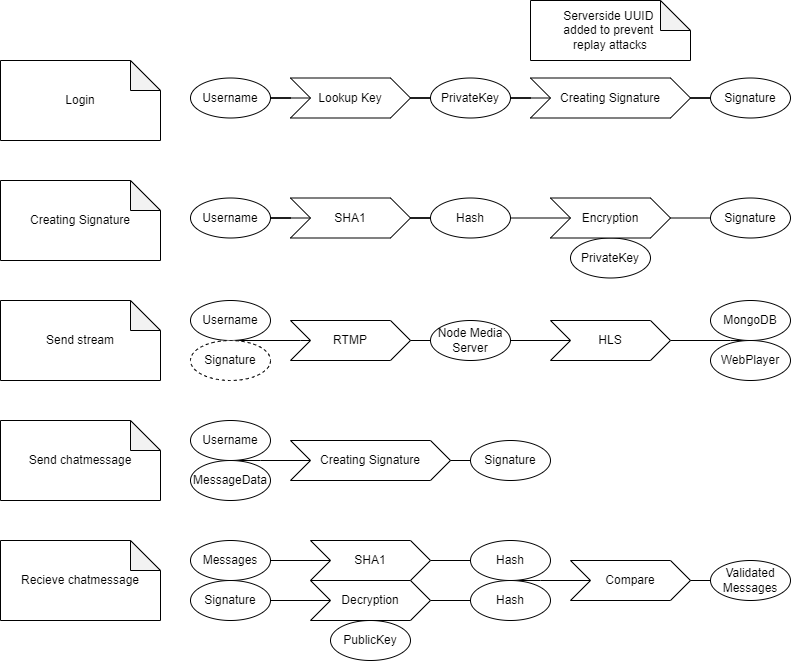

The diagram above was exported from draw.io. Its source (the exported page's mxGraphModel, read from the mxfile embedded in the PNG):
<mxGraphModel dx="1865" dy="641" grid="1" gridSize="10" guides="1" tooltips="1" connect="1" arrows="1" fold="1" page="1" pageScale="1" pageWidth="827" pageHeight="1169" math="0" shadow="0">
  <root>
    <mxCell id="0" />
    <mxCell id="1" parent="0" />
    <mxCell id="0zcmXN2JisJYaoflPuIt-8" style="edgeStyle=orthogonalEdgeStyle;rounded=0;orthogonalLoop=1;jettySize=auto;html=1;entryX=0;entryY=0.5;entryDx=0;entryDy=0;endArrow=none;endFill=0;" parent="1" source="0zcmXN2JisJYaoflPuIt-1" target="0zcmXN2JisJYaoflPuIt-6" edge="1">
      <mxGeometry relative="1" as="geometry" />
    </mxCell>
    <mxCell id="0zcmXN2JisJYaoflPuIt-1" value="Username" style="ellipse;whiteSpace=wrap;html=1;" parent="1" vertex="1">
      <mxGeometry x="120" y="497.5" width="80" height="40" as="geometry" />
    </mxCell>
    <mxCell id="0zcmXN2JisJYaoflPuIt-2" value="Signature" style="ellipse;whiteSpace=wrap;html=1;" parent="1" vertex="1">
      <mxGeometry x="640" y="497.5" width="80" height="40" as="geometry" />
    </mxCell>
    <mxCell id="0zcmXN2JisJYaoflPuIt-10" style="edgeStyle=orthogonalEdgeStyle;rounded=0;orthogonalLoop=1;jettySize=auto;html=1;endArrow=none;endFill=0;" parent="1" source="0zcmXN2JisJYaoflPuIt-3" target="0zcmXN2JisJYaoflPuIt-7" edge="1">
      <mxGeometry relative="1" as="geometry" />
    </mxCell>
    <mxCell id="0zcmXN2JisJYaoflPuIt-3" value="Hash" style="ellipse;whiteSpace=wrap;html=1;" parent="1" vertex="1">
      <mxGeometry x="360" y="497.5" width="80" height="40" as="geometry" />
    </mxCell>
    <mxCell id="0zcmXN2JisJYaoflPuIt-5" value="PrivateKey" style="ellipse;whiteSpace=wrap;html=1;" parent="1" vertex="1">
      <mxGeometry x="500" y="537.5" width="80" height="40" as="geometry" />
    </mxCell>
    <mxCell id="0zcmXN2JisJYaoflPuIt-9" style="edgeStyle=orthogonalEdgeStyle;rounded=0;orthogonalLoop=1;jettySize=auto;html=1;endArrow=none;endFill=0;" parent="1" source="0zcmXN2JisJYaoflPuIt-6" target="0zcmXN2JisJYaoflPuIt-3" edge="1">
      <mxGeometry relative="1" as="geometry" />
    </mxCell>
    <mxCell id="0zcmXN2JisJYaoflPuIt-6" value="SHA1" style="shape=step;perimeter=stepPerimeter;whiteSpace=wrap;html=1;fixedSize=1;" parent="1" vertex="1">
      <mxGeometry x="220" y="497.5" width="120" height="40" as="geometry" />
    </mxCell>
    <mxCell id="0zcmXN2JisJYaoflPuIt-11" style="edgeStyle=orthogonalEdgeStyle;rounded=0;orthogonalLoop=1;jettySize=auto;html=1;entryX=0;entryY=0.5;entryDx=0;entryDy=0;endArrow=none;endFill=0;" parent="1" source="0zcmXN2JisJYaoflPuIt-7" target="0zcmXN2JisJYaoflPuIt-2" edge="1">
      <mxGeometry relative="1" as="geometry" />
    </mxCell>
    <mxCell id="0zcmXN2JisJYaoflPuIt-7" value="Encryption" style="shape=step;perimeter=stepPerimeter;whiteSpace=wrap;html=1;fixedSize=1;size=20;" parent="1" vertex="1">
      <mxGeometry x="480" y="497.5" width="120" height="40" as="geometry" />
    </mxCell>
    <mxCell id="0zcmXN2JisJYaoflPuIt-12" value="Creating Signature" style="shape=note;whiteSpace=wrap;html=1;backgroundOutline=1;darkOpacity=0.05;" parent="1" vertex="1">
      <mxGeometry x="-70" y="480" width="160" height="80" as="geometry" />
    </mxCell>
    <mxCell id="0zcmXN2JisJYaoflPuIt-13" value="Login" style="shape=note;whiteSpace=wrap;html=1;backgroundOutline=1;darkOpacity=0.05;" parent="1" vertex="1">
      <mxGeometry x="-70" y="360" width="160" height="80" as="geometry" />
    </mxCell>
    <mxCell id="0zcmXN2JisJYaoflPuIt-18" style="edgeStyle=orthogonalEdgeStyle;rounded=0;orthogonalLoop=1;jettySize=auto;html=1;entryX=0;entryY=0.5;entryDx=0;entryDy=0;endArrow=none;endFill=0;" parent="1" source="0zcmXN2JisJYaoflPuIt-14" target="0zcmXN2JisJYaoflPuIt-17" edge="1">
      <mxGeometry relative="1" as="geometry" />
    </mxCell>
    <mxCell id="0zcmXN2JisJYaoflPuIt-14" value="Username" style="ellipse;whiteSpace=wrap;html=1;" parent="1" vertex="1">
      <mxGeometry x="120" y="377.5" width="80" height="40" as="geometry" />
    </mxCell>
    <mxCell id="0zcmXN2JisJYaoflPuIt-21" style="edgeStyle=orthogonalEdgeStyle;rounded=0;orthogonalLoop=1;jettySize=auto;html=1;entryX=0;entryY=0.5;entryDx=0;entryDy=0;endArrow=none;endFill=0;" parent="1" source="0zcmXN2JisJYaoflPuIt-15" target="0zcmXN2JisJYaoflPuIt-20" edge="1">
      <mxGeometry relative="1" as="geometry" />
    </mxCell>
    <mxCell id="0zcmXN2JisJYaoflPuIt-15" value="PrivateKey" style="ellipse;whiteSpace=wrap;html=1;" parent="1" vertex="1">
      <mxGeometry x="360" y="377.5" width="80" height="40" as="geometry" />
    </mxCell>
    <mxCell id="0zcmXN2JisJYaoflPuIt-19" style="edgeStyle=orthogonalEdgeStyle;rounded=0;orthogonalLoop=1;jettySize=auto;html=1;endArrow=none;endFill=0;" parent="1" source="0zcmXN2JisJYaoflPuIt-17" target="0zcmXN2JisJYaoflPuIt-15" edge="1">
      <mxGeometry relative="1" as="geometry" />
    </mxCell>
    <mxCell id="0zcmXN2JisJYaoflPuIt-17" value="Lookup Key" style="shape=step;perimeter=stepPerimeter;whiteSpace=wrap;html=1;fixedSize=1;" parent="1" vertex="1">
      <mxGeometry x="220" y="377.5" width="120" height="40" as="geometry" />
    </mxCell>
    <mxCell id="0zcmXN2JisJYaoflPuIt-23" style="edgeStyle=orthogonalEdgeStyle;rounded=0;orthogonalLoop=1;jettySize=auto;html=1;entryX=0;entryY=0.5;entryDx=0;entryDy=0;endArrow=none;endFill=0;" parent="1" source="0zcmXN2JisJYaoflPuIt-20" target="0zcmXN2JisJYaoflPuIt-22" edge="1">
      <mxGeometry relative="1" as="geometry" />
    </mxCell>
    <mxCell id="0zcmXN2JisJYaoflPuIt-20" value="Creating Signature" style="shape=step;perimeter=stepPerimeter;whiteSpace=wrap;html=1;fixedSize=1;" parent="1" vertex="1">
      <mxGeometry x="460" y="377.5" width="160" height="40" as="geometry" />
    </mxCell>
    <mxCell id="0zcmXN2JisJYaoflPuIt-22" value="Signature" style="ellipse;whiteSpace=wrap;html=1;" parent="1" vertex="1">
      <mxGeometry x="640" y="377.5" width="80" height="40" as="geometry" />
    </mxCell>
    <mxCell id="0zcmXN2JisJYaoflPuIt-24" value="Serverside UUID &lt;br&gt;added to prevent &lt;br&gt;replay attacks" style="shape=note;whiteSpace=wrap;html=1;backgroundOutline=1;darkOpacity=0.05;" parent="1" vertex="1">
      <mxGeometry x="460" y="300" width="160" height="60" as="geometry" />
    </mxCell>
    <mxCell id="0zcmXN2JisJYaoflPuIt-25" value="Send stream" style="shape=note;whiteSpace=wrap;html=1;backgroundOutline=1;darkOpacity=0.05;" parent="1" vertex="1">
      <mxGeometry x="-70" y="600" width="160" height="80" as="geometry" />
    </mxCell>
    <mxCell id="0zcmXN2JisJYaoflPuIt-26" value="Send chatmessage" style="shape=note;whiteSpace=wrap;html=1;backgroundOutline=1;darkOpacity=0.05;" parent="1" vertex="1">
      <mxGeometry x="-70" y="720" width="160" height="80" as="geometry" />
    </mxCell>
    <mxCell id="0zcmXN2JisJYaoflPuIt-27" value="Recieve chatmessage" style="shape=note;whiteSpace=wrap;html=1;backgroundOutline=1;darkOpacity=0.05;" parent="1" vertex="1">
      <mxGeometry x="-70" y="840" width="160" height="80" as="geometry" />
    </mxCell>
    <mxCell id="0zcmXN2JisJYaoflPuIt-37" style="edgeStyle=orthogonalEdgeStyle;rounded=0;orthogonalLoop=1;jettySize=auto;html=1;exitX=0.5;exitY=1;exitDx=0;exitDy=0;entryX=0;entryY=0.5;entryDx=0;entryDy=0;endArrow=none;endFill=0;" parent="1" source="0zcmXN2JisJYaoflPuIt-28" target="0zcmXN2JisJYaoflPuIt-36" edge="1">
      <mxGeometry relative="1" as="geometry">
        <Array as="points">
          <mxPoint x="230" y="640" />
          <mxPoint x="230" y="640" />
        </Array>
      </mxGeometry>
    </mxCell>
    <mxCell id="0zcmXN2JisJYaoflPuIt-28" value="Username" style="ellipse;whiteSpace=wrap;html=1;" parent="1" vertex="1">
      <mxGeometry x="120" y="600" width="80" height="40" as="geometry" />
    </mxCell>
    <mxCell id="0zcmXN2JisJYaoflPuIt-31" value="Signature" style="ellipse;whiteSpace=wrap;html=1;dashed=1;" parent="1" vertex="1">
      <mxGeometry x="120" y="640" width="80" height="40" as="geometry" />
    </mxCell>
    <mxCell id="0zcmXN2JisJYaoflPuIt-49" style="edgeStyle=orthogonalEdgeStyle;rounded=0;orthogonalLoop=1;jettySize=auto;html=1;exitX=0.5;exitY=1;exitDx=0;exitDy=0;entryX=0;entryY=0.5;entryDx=0;entryDy=0;endArrow=none;endFill=0;" parent="1" source="0zcmXN2JisJYaoflPuIt-32" target="0zcmXN2JisJYaoflPuIt-47" edge="1">
      <mxGeometry relative="1" as="geometry">
        <Array as="points">
          <mxPoint x="190" y="760" />
          <mxPoint x="190" y="760" />
        </Array>
      </mxGeometry>
    </mxCell>
    <mxCell id="0zcmXN2JisJYaoflPuIt-32" value="Username" style="ellipse;whiteSpace=wrap;html=1;" parent="1" vertex="1">
      <mxGeometry x="120" y="720" width="80" height="40" as="geometry" />
    </mxCell>
    <mxCell id="0zcmXN2JisJYaoflPuIt-33" value="MessageData" style="ellipse;whiteSpace=wrap;html=1;" parent="1" vertex="1">
      <mxGeometry x="120" y="760" width="80" height="40" as="geometry" />
    </mxCell>
    <mxCell id="0zcmXN2JisJYaoflPuIt-53" style="edgeStyle=orthogonalEdgeStyle;rounded=0;orthogonalLoop=1;jettySize=auto;html=1;entryX=0;entryY=0.5;entryDx=0;entryDy=0;endArrow=none;endFill=0;" parent="1" source="0zcmXN2JisJYaoflPuIt-34" target="0zcmXN2JisJYaoflPuIt-52" edge="1">
      <mxGeometry relative="1" as="geometry" />
    </mxCell>
    <mxCell id="0zcmXN2JisJYaoflPuIt-34" value="Messages" style="ellipse;whiteSpace=wrap;html=1;" parent="1" vertex="1">
      <mxGeometry x="120" y="840" width="80" height="40" as="geometry" />
    </mxCell>
    <mxCell id="0zcmXN2JisJYaoflPuIt-55" style="edgeStyle=orthogonalEdgeStyle;rounded=0;orthogonalLoop=1;jettySize=auto;html=1;entryX=0;entryY=0.5;entryDx=0;entryDy=0;endArrow=none;endFill=0;" parent="1" source="0zcmXN2JisJYaoflPuIt-35" target="0zcmXN2JisJYaoflPuIt-54" edge="1">
      <mxGeometry relative="1" as="geometry" />
    </mxCell>
    <mxCell id="0zcmXN2JisJYaoflPuIt-35" value="Signature" style="ellipse;whiteSpace=wrap;html=1;" parent="1" vertex="1">
      <mxGeometry x="120" y="880" width="80" height="40" as="geometry" />
    </mxCell>
    <mxCell id="0zcmXN2JisJYaoflPuIt-39" style="edgeStyle=orthogonalEdgeStyle;rounded=0;orthogonalLoop=1;jettySize=auto;html=1;entryX=0;entryY=0.5;entryDx=0;entryDy=0;endArrow=none;endFill=0;" parent="1" source="0zcmXN2JisJYaoflPuIt-36" target="0zcmXN2JisJYaoflPuIt-38" edge="1">
      <mxGeometry relative="1" as="geometry" />
    </mxCell>
    <mxCell id="0zcmXN2JisJYaoflPuIt-36" value="RTMP" style="shape=step;perimeter=stepPerimeter;whiteSpace=wrap;html=1;fixedSize=1;" parent="1" vertex="1">
      <mxGeometry x="220" y="620" width="120" height="40" as="geometry" />
    </mxCell>
    <mxCell id="0zcmXN2JisJYaoflPuIt-42" style="edgeStyle=orthogonalEdgeStyle;rounded=0;orthogonalLoop=1;jettySize=auto;html=1;entryX=0;entryY=0.5;entryDx=0;entryDy=0;endArrow=none;endFill=0;" parent="1" source="0zcmXN2JisJYaoflPuIt-38" target="0zcmXN2JisJYaoflPuIt-41" edge="1">
      <mxGeometry relative="1" as="geometry" />
    </mxCell>
    <mxCell id="0zcmXN2JisJYaoflPuIt-38" value="Node Media Server" style="ellipse;whiteSpace=wrap;html=1;" parent="1" vertex="1">
      <mxGeometry x="360" y="620" width="80" height="40" as="geometry" />
    </mxCell>
    <mxCell id="0zcmXN2JisJYaoflPuIt-45" style="edgeStyle=orthogonalEdgeStyle;rounded=0;orthogonalLoop=1;jettySize=auto;html=1;entryX=0.5;entryY=0;entryDx=0;entryDy=0;endArrow=none;endFill=0;" parent="1" source="0zcmXN2JisJYaoflPuIt-41" target="0zcmXN2JisJYaoflPuIt-44" edge="1">
      <mxGeometry relative="1" as="geometry">
        <Array as="points">
          <mxPoint x="660" y="640" />
          <mxPoint x="660" y="640" />
        </Array>
      </mxGeometry>
    </mxCell>
    <mxCell id="0zcmXN2JisJYaoflPuIt-41" value="HLS" style="shape=step;perimeter=stepPerimeter;whiteSpace=wrap;html=1;fixedSize=1;" parent="1" vertex="1">
      <mxGeometry x="480" y="620" width="120" height="40" as="geometry" />
    </mxCell>
    <mxCell id="0zcmXN2JisJYaoflPuIt-43" value="MongoDB" style="ellipse;whiteSpace=wrap;html=1;" parent="1" vertex="1">
      <mxGeometry x="640" y="600" width="80" height="40" as="geometry" />
    </mxCell>
    <mxCell id="0zcmXN2JisJYaoflPuIt-44" value="WebPlayer" style="ellipse;whiteSpace=wrap;html=1;" parent="1" vertex="1">
      <mxGeometry x="640" y="640" width="80" height="40" as="geometry" />
    </mxCell>
    <mxCell id="0zcmXN2JisJYaoflPuIt-46" value="PublicKey" style="ellipse;whiteSpace=wrap;html=1;" parent="1" vertex="1">
      <mxGeometry x="260" y="920" width="80" height="40" as="geometry" />
    </mxCell>
    <mxCell id="0zcmXN2JisJYaoflPuIt-50" style="edgeStyle=orthogonalEdgeStyle;rounded=0;orthogonalLoop=1;jettySize=auto;html=1;entryX=0;entryY=0.5;entryDx=0;entryDy=0;endArrow=none;endFill=0;" parent="1" source="0zcmXN2JisJYaoflPuIt-47" target="0zcmXN2JisJYaoflPuIt-48" edge="1">
      <mxGeometry relative="1" as="geometry" />
    </mxCell>
    <mxCell id="0zcmXN2JisJYaoflPuIt-47" value="Creating Signature" style="shape=step;perimeter=stepPerimeter;whiteSpace=wrap;html=1;fixedSize=1;" parent="1" vertex="1">
      <mxGeometry x="220" y="740" width="160" height="40" as="geometry" />
    </mxCell>
    <mxCell id="0zcmXN2JisJYaoflPuIt-48" value="Signature" style="ellipse;whiteSpace=wrap;html=1;" parent="1" vertex="1">
      <mxGeometry x="400" y="740" width="80" height="40" as="geometry" />
    </mxCell>
    <mxCell id="0zcmXN2JisJYaoflPuIt-58" style="edgeStyle=orthogonalEdgeStyle;rounded=0;orthogonalLoop=1;jettySize=auto;html=1;entryX=0;entryY=0.5;entryDx=0;entryDy=0;endArrow=none;endFill=0;" parent="1" source="0zcmXN2JisJYaoflPuIt-52" target="0zcmXN2JisJYaoflPuIt-56" edge="1">
      <mxGeometry relative="1" as="geometry" />
    </mxCell>
    <mxCell id="0zcmXN2JisJYaoflPuIt-52" value="SHA1" style="shape=step;perimeter=stepPerimeter;whiteSpace=wrap;html=1;fixedSize=1;" parent="1" vertex="1">
      <mxGeometry x="240" y="840" width="120" height="40" as="geometry" />
    </mxCell>
    <mxCell id="0zcmXN2JisJYaoflPuIt-59" style="edgeStyle=orthogonalEdgeStyle;rounded=0;orthogonalLoop=1;jettySize=auto;html=1;entryX=0;entryY=0.5;entryDx=0;entryDy=0;endArrow=none;endFill=0;" parent="1" source="0zcmXN2JisJYaoflPuIt-54" target="0zcmXN2JisJYaoflPuIt-57" edge="1">
      <mxGeometry relative="1" as="geometry" />
    </mxCell>
    <mxCell id="0zcmXN2JisJYaoflPuIt-54" value="Decryption" style="shape=step;perimeter=stepPerimeter;whiteSpace=wrap;html=1;fixedSize=1;" parent="1" vertex="1">
      <mxGeometry x="240" y="880" width="120" height="40" as="geometry" />
    </mxCell>
    <mxCell id="0zcmXN2JisJYaoflPuIt-61" style="edgeStyle=orthogonalEdgeStyle;rounded=0;orthogonalLoop=1;jettySize=auto;html=1;exitX=0.5;exitY=1;exitDx=0;exitDy=0;entryX=0;entryY=0.5;entryDx=0;entryDy=0;endArrow=none;endFill=0;" parent="1" source="0zcmXN2JisJYaoflPuIt-56" target="0zcmXN2JisJYaoflPuIt-60" edge="1">
      <mxGeometry relative="1" as="geometry">
        <Array as="points">
          <mxPoint x="470" y="880" />
          <mxPoint x="470" y="880" />
        </Array>
      </mxGeometry>
    </mxCell>
    <mxCell id="0zcmXN2JisJYaoflPuIt-56" value="Hash" style="ellipse;whiteSpace=wrap;html=1;" parent="1" vertex="1">
      <mxGeometry x="400" y="840" width="80" height="40" as="geometry" />
    </mxCell>
    <mxCell id="0zcmXN2JisJYaoflPuIt-57" value="Hash" style="ellipse;whiteSpace=wrap;html=1;" parent="1" vertex="1">
      <mxGeometry x="400" y="880" width="80" height="40" as="geometry" />
    </mxCell>
    <mxCell id="0zcmXN2JisJYaoflPuIt-65" style="edgeStyle=orthogonalEdgeStyle;rounded=0;orthogonalLoop=1;jettySize=auto;html=1;entryX=0;entryY=0.5;entryDx=0;entryDy=0;endArrow=none;endFill=0;" parent="1" source="0zcmXN2JisJYaoflPuIt-60" target="0zcmXN2JisJYaoflPuIt-62" edge="1">
      <mxGeometry relative="1" as="geometry" />
    </mxCell>
    <mxCell id="0zcmXN2JisJYaoflPuIt-60" value="Compare" style="shape=step;perimeter=stepPerimeter;whiteSpace=wrap;html=1;fixedSize=1;" parent="1" vertex="1">
      <mxGeometry x="500" y="860" width="120" height="40" as="geometry" />
    </mxCell>
    <mxCell id="0zcmXN2JisJYaoflPuIt-62" value="Validated Messages" style="ellipse;whiteSpace=wrap;html=1;" parent="1" vertex="1">
      <mxGeometry x="640" y="860" width="80" height="40" as="geometry" />
    </mxCell>
  </root>
</mxGraphModel>